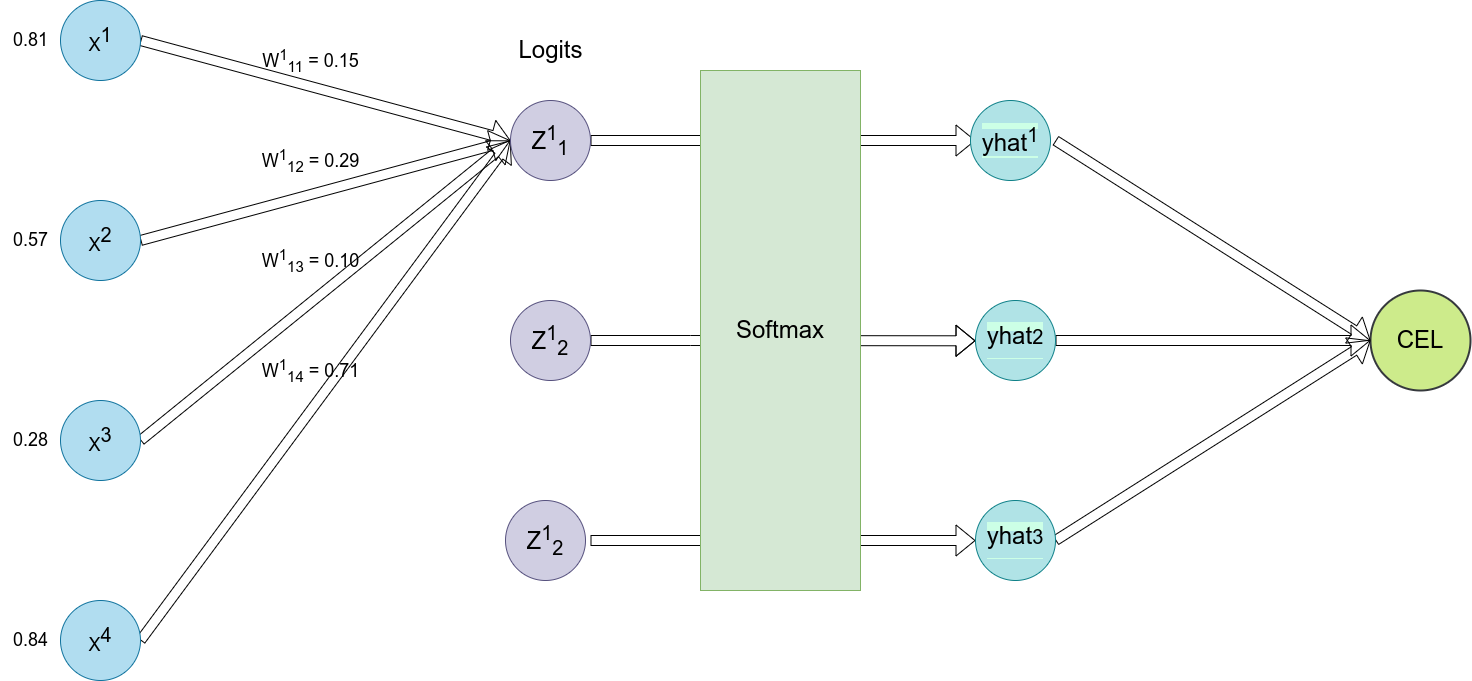

The diagram above was exported from draw.io. Its source (the exported page's mxGraphModel, read from the mxfile embedded in the PNG):
<mxGraphModel dx="3891" dy="-38" grid="1" gridSize="10" guides="1" tooltips="1" connect="1" arrows="1" fold="1" page="1" pageScale="1" pageWidth="827" pageHeight="1169" background="#ffffff" math="1" shadow="0">
  <root>
    <mxCell id="0" />
    <mxCell id="1" parent="0" />
    <mxCell id="iLUpReTnW8xi-fLKqBLY-1" value="" style="shape=flexArrow;endArrow=classic;html=1;rounded=0;exitX=1;exitY=0.5;exitDx=0;exitDy=0;entryX=0;entryY=0.5;entryDx=0;entryDy=0;" edge="1" parent="1">
      <mxGeometry width="50" height="50" relative="1" as="geometry">
        <mxPoint x="737" y="2623" as="sourcePoint" />
        <mxPoint x="1107" y="2723" as="targetPoint" />
        <Array as="points" />
      </mxGeometry>
    </mxCell>
    <mxCell id="iLUpReTnW8xi-fLKqBLY-2" value="" style="shape=flexArrow;endArrow=classic;html=1;rounded=0;exitX=1;exitY=0.5;exitDx=0;exitDy=0;entryX=0;entryY=0.5;entryDx=0;entryDy=0;" edge="1" parent="1">
      <mxGeometry width="50" height="50" relative="1" as="geometry">
        <mxPoint x="737" y="2823" as="sourcePoint" />
        <mxPoint x="1107" y="2723" as="targetPoint" />
      </mxGeometry>
    </mxCell>
    <mxCell id="iLUpReTnW8xi-fLKqBLY-3" value="" style="shape=flexArrow;endArrow=classic;html=1;rounded=0;exitX=1;exitY=0.5;exitDx=0;exitDy=0;" edge="1" parent="1">
      <mxGeometry width="50" height="50" relative="1" as="geometry">
        <mxPoint x="737" y="3023" as="sourcePoint" />
        <mxPoint x="1107" y="2723" as="targetPoint" />
      </mxGeometry>
    </mxCell>
    <mxCell id="iLUpReTnW8xi-fLKqBLY-4" value="" style="shape=flexArrow;endArrow=classic;html=1;rounded=0;exitX=1;exitY=0.5;exitDx=0;exitDy=0;" edge="1" parent="1">
      <mxGeometry width="50" height="50" relative="1" as="geometry">
        <mxPoint x="737" y="3223" as="sourcePoint" />
        <mxPoint x="1107" y="2723" as="targetPoint" />
      </mxGeometry>
    </mxCell>
    <mxCell id="iLUpReTnW8xi-fLKqBLY-5" value="" style="shape=flexArrow;endArrow=classic;html=1;rounded=0;exitX=1;exitY=0.5;exitDx=0;exitDy=0;entryX=0;entryY=0.5;entryDx=0;entryDy=0;" edge="1" parent="1">
      <mxGeometry width="50" height="50" relative="1" as="geometry">
        <mxPoint x="1187" y="2723" as="sourcePoint" />
        <mxPoint x="1572" y="2723" as="targetPoint" />
      </mxGeometry>
    </mxCell>
    <mxCell id="iLUpReTnW8xi-fLKqBLY-6" value="" style="shape=flexArrow;endArrow=classic;html=1;rounded=0;exitX=1;exitY=0.5;exitDx=0;exitDy=0;" edge="1" parent="1">
      <mxGeometry width="50" height="50" relative="1" as="geometry">
        <mxPoint x="1187" y="2923" as="sourcePoint" />
        <mxPoint x="1572.0011833794292" y="2923.3076832047736" as="targetPoint" />
        <Array as="points">
          <mxPoint x="1287" y="2923" />
        </Array>
      </mxGeometry>
    </mxCell>
    <mxCell id="iLUpReTnW8xi-fLKqBLY-7" value="" style="shape=flexArrow;endArrow=classic;html=1;rounded=0;exitX=1;exitY=0.5;exitDx=0;exitDy=0;" edge="1" parent="1">
      <mxGeometry width="50" height="50" relative="1" as="geometry">
        <mxPoint x="1187" y="3123" as="sourcePoint" />
        <mxPoint x="1572" y="3123" as="targetPoint" />
      </mxGeometry>
    </mxCell>
    <mxCell id="iLUpReTnW8xi-fLKqBLY-8" value="&lt;font style=&quot;font-size: 24px;&quot;&gt;CEL&lt;/font&gt;" style="strokeWidth=2;html=1;shape=mxgraph.flowchart.start_2;whiteSpace=wrap;fillColor=#cdeb8b;strokeColor=#36393d;rounded=0;" vertex="1" parent="1">
      <mxGeometry x="1967" y="2873" width="100" height="100" as="geometry" />
    </mxCell>
    <mxCell id="iLUpReTnW8xi-fLKqBLY-9" value="" style="shape=flexArrow;endArrow=classic;html=1;rounded=0;exitX=1;exitY=0.5;exitDx=0;exitDy=0;entryX=0;entryY=0.5;entryDx=0;entryDy=0;entryPerimeter=0;" edge="1" parent="1" target="iLUpReTnW8xi-fLKqBLY-8">
      <mxGeometry width="50" height="50" relative="1" as="geometry">
        <mxPoint x="1652" y="2723" as="sourcePoint" />
        <mxPoint x="1562" y="2893" as="targetPoint" />
      </mxGeometry>
    </mxCell>
    <mxCell id="iLUpReTnW8xi-fLKqBLY-10" value="" style="shape=flexArrow;endArrow=classic;html=1;rounded=0;exitX=1;exitY=0.5;exitDx=0;exitDy=0;" edge="1" parent="1" target="iLUpReTnW8xi-fLKqBLY-8">
      <mxGeometry width="50" height="50" relative="1" as="geometry">
        <mxPoint x="1652" y="2923" as="sourcePoint" />
        <mxPoint x="1562" y="2893" as="targetPoint" />
      </mxGeometry>
    </mxCell>
    <mxCell id="iLUpReTnW8xi-fLKqBLY-11" value="" style="shape=flexArrow;endArrow=classic;html=1;rounded=0;entryX=0;entryY=0.5;entryDx=0;entryDy=0;entryPerimeter=0;exitX=1;exitY=0.5;exitDx=0;exitDy=0;" edge="1" parent="1" target="iLUpReTnW8xi-fLKqBLY-8">
      <mxGeometry width="50" height="50" relative="1" as="geometry">
        <mxPoint x="1652" y="3123" as="sourcePoint" />
        <mxPoint x="1562" y="2893" as="targetPoint" />
      </mxGeometry>
    </mxCell>
    <mxCell id="iLUpReTnW8xi-fLKqBLY-12" value="&lt;font style=&quot;font-size: 24px;&quot;&gt;Softmax&lt;/font&gt;" style="rounded=0;whiteSpace=wrap;html=1;fillColor=#d5e8d4;strokeColor=#82b366;" vertex="1" parent="1">
      <mxGeometry x="1297" y="2653" width="160" height="520" as="geometry" />
    </mxCell>
    <mxCell id="iLUpReTnW8xi-fLKqBLY-13" value="&lt;span style=&quot;background-color: rgb(176, 227, 230);&quot;&gt;yhat&lt;sup&gt;1&lt;/sup&gt;&lt;/span&gt;" style="ellipse;whiteSpace=wrap;html=1;aspect=fixed;labelBackgroundColor=#CCFFE6;fontSize=24;fillColor=#b0e3e6;strokeColor=#0e8088;rounded=0;" vertex="1" parent="1">
      <mxGeometry x="1567" y="2683" width="80" height="80" as="geometry" />
    </mxCell>
    <mxCell id="iLUpReTnW8xi-fLKqBLY-14" value="&lt;span style=&quot;background-color: rgb(176, 227, 230);&quot;&gt;&lt;sup&gt;&lt;span style=&quot;font-size: 24px;&quot;&gt;yhat&lt;/span&gt;2&lt;/sup&gt;&lt;/span&gt;" style="ellipse;whiteSpace=wrap;html=1;aspect=fixed;labelBackgroundColor=#CCFFE6;fontSize=24;fillColor=#b0e3e6;strokeColor=#0e8088;rounded=0;" vertex="1" parent="1">
      <mxGeometry x="1572" y="2883" width="80" height="80" as="geometry" />
    </mxCell>
    <mxCell id="iLUpReTnW8xi-fLKqBLY-15" value="&lt;span style=&quot;background-color: rgb(176, 227, 230);&quot;&gt;&lt;sup&gt;&lt;span style=&quot;font-size: 24px;&quot;&gt;yhat&lt;/span&gt;3&lt;/sup&gt;&lt;/span&gt;" style="ellipse;whiteSpace=wrap;html=1;aspect=fixed;labelBackgroundColor=#CCFFE6;fontSize=24;fillColor=#b0e3e6;strokeColor=#0e8088;rounded=0;" vertex="1" parent="1">
      <mxGeometry x="1572" y="3083" width="80" height="80" as="geometry" />
    </mxCell>
    <mxCell id="iLUpReTnW8xi-fLKqBLY-16" value="W&lt;sup&gt;1&lt;/sup&gt;&lt;sub&gt;11&lt;/sub&gt; = 0.15" style="text;html=1;align=center;verticalAlign=middle;resizable=0;points=[];autosize=1;strokeColor=none;fillColor=none;fontSize=18;rounded=0;" vertex="1" parent="1">
      <mxGeometry x="847" y="2623" width="120" height="40" as="geometry" />
    </mxCell>
    <mxCell id="iLUpReTnW8xi-fLKqBLY-17" value="W&lt;sup&gt;1&lt;/sup&gt;&lt;sub&gt;12&lt;/sub&gt;&amp;nbsp;= 0.29" style="text;html=1;align=center;verticalAlign=middle;resizable=0;points=[];autosize=1;strokeColor=none;fillColor=none;fontSize=18;rounded=0;" vertex="1" parent="1">
      <mxGeometry x="847" y="2723" width="120" height="40" as="geometry" />
    </mxCell>
    <mxCell id="iLUpReTnW8xi-fLKqBLY-18" value="W&lt;sup&gt;1&lt;/sup&gt;&lt;sub&gt;13&lt;/sub&gt;&amp;nbsp;= 0.10" style="text;html=1;align=center;verticalAlign=middle;resizable=0;points=[];autosize=1;strokeColor=none;fillColor=none;fontSize=18;rounded=0;" vertex="1" parent="1">
      <mxGeometry x="847" y="2823" width="120" height="40" as="geometry" />
    </mxCell>
    <mxCell id="iLUpReTnW8xi-fLKqBLY-19" value="W&lt;sup&gt;1&lt;/sup&gt;&lt;sub&gt;14&lt;/sub&gt;&amp;nbsp;= 0.71" style="text;html=1;align=center;verticalAlign=middle;resizable=0;points=[];autosize=1;strokeColor=none;fillColor=none;fontSize=18;rounded=0;" vertex="1" parent="1">
      <mxGeometry x="847" y="2933" width="120" height="40" as="geometry" />
    </mxCell>
    <mxCell id="iLUpReTnW8xi-fLKqBLY-20" value="0.81" style="text;html=1;align=center;verticalAlign=middle;resizable=0;points=[];autosize=1;strokeColor=none;fillColor=none;fontSize=18;rounded=0;" vertex="1" parent="1">
      <mxGeometry x="597" y="2603" width="60" height="40" as="geometry" />
    </mxCell>
    <mxCell id="iLUpReTnW8xi-fLKqBLY-21" value="0.57" style="text;html=1;align=center;verticalAlign=middle;resizable=0;points=[];autosize=1;strokeColor=none;fillColor=none;fontSize=18;rounded=0;" vertex="1" parent="1">
      <mxGeometry x="597" y="2803" width="60" height="40" as="geometry" />
    </mxCell>
    <mxCell id="iLUpReTnW8xi-fLKqBLY-22" value="0.28" style="text;html=1;align=center;verticalAlign=middle;resizable=0;points=[];autosize=1;strokeColor=none;fillColor=none;fontSize=18;rounded=0;" vertex="1" parent="1">
      <mxGeometry x="597" y="3003" width="60" height="40" as="geometry" />
    </mxCell>
    <mxCell id="iLUpReTnW8xi-fLKqBLY-23" value="0.84" style="text;html=1;align=center;verticalAlign=middle;resizable=0;points=[];autosize=1;strokeColor=none;fillColor=none;fontSize=18;rounded=0;" vertex="1" parent="1">
      <mxGeometry x="597" y="3203" width="60" height="40" as="geometry" />
    </mxCell>
    <mxCell id="iLUpReTnW8xi-fLKqBLY-24" value="&lt;font style=&quot;font-size: 24px;&quot;&gt;Logits&lt;/font&gt;" style="text;html=1;align=center;verticalAlign=middle;resizable=0;points=[];autosize=1;strokeColor=none;fillColor=none;fontSize=18;rounded=0;" vertex="1" parent="1">
      <mxGeometry x="1102" y="2613" width="90" height="40" as="geometry" />
    </mxCell>
    <mxCell id="iLUpReTnW8xi-fLKqBLY-25" value="&lt;font style=&quot;font-size: 24px;&quot;&gt;Z&lt;sup&gt;1&lt;/sup&gt;&lt;sub&gt;1&lt;/sub&gt;&lt;/font&gt;" style="ellipse;whiteSpace=wrap;html=1;aspect=fixed;fillColor=#d0cee2;strokeColor=#56517e;rounded=0;" vertex="1" parent="1">
      <mxGeometry x="1107" y="2683" width="80" height="80" as="geometry" />
    </mxCell>
    <mxCell id="iLUpReTnW8xi-fLKqBLY-26" value="&lt;span style=&quot;font-size: 24px;&quot;&gt;Z&lt;/span&gt;&lt;font style=&quot;font-size: 24px;&quot;&gt;&lt;sup&gt;1&lt;/sup&gt;&lt;sub&gt;2&lt;/sub&gt;&lt;/font&gt;" style="ellipse;whiteSpace=wrap;html=1;aspect=fixed;fillColor=#d0cee2;strokeColor=#56517e;rounded=0;" vertex="1" parent="1">
      <mxGeometry x="1107" y="2883" width="80" height="80" as="geometry" />
    </mxCell>
    <mxCell id="iLUpReTnW8xi-fLKqBLY-27" value="&lt;span style=&quot;font-size: 24px;&quot;&gt;Z&lt;/span&gt;&lt;font style=&quot;font-size: 24px;&quot;&gt;&lt;sup&gt;1&lt;/sup&gt;&lt;sub&gt;2&lt;/sub&gt;&lt;/font&gt;" style="ellipse;whiteSpace=wrap;html=1;aspect=fixed;fillColor=#d0cee2;strokeColor=#56517e;rounded=0;" vertex="1" parent="1">
      <mxGeometry x="1102" y="3083" width="80" height="80" as="geometry" />
    </mxCell>
    <mxCell id="iLUpReTnW8xi-fLKqBLY-28" value="&lt;span style=&quot;font-size: 18px;&quot;&gt;X&lt;/span&gt;&lt;sup style=&quot;&quot;&gt;1&lt;/sup&gt;" style="ellipse;whiteSpace=wrap;html=1;aspect=fixed;fontSize=24;fillColor=#b1ddf0;strokeColor=#10739e;rounded=0;" vertex="1" parent="1">
      <mxGeometry x="657" y="2583" width="80" height="80" as="geometry" />
    </mxCell>
    <mxCell id="iLUpReTnW8xi-fLKqBLY-29" value="&lt;span style=&quot;font-size: 18px;&quot;&gt;X&lt;/span&gt;&lt;sup style=&quot;&quot;&gt;4&lt;/sup&gt;" style="ellipse;whiteSpace=wrap;html=1;aspect=fixed;fontSize=24;fillColor=#b1ddf0;strokeColor=#10739e;rounded=0;" vertex="1" parent="1">
      <mxGeometry x="657" y="3183" width="80" height="80" as="geometry" />
    </mxCell>
    <mxCell id="iLUpReTnW8xi-fLKqBLY-30" value="&lt;span style=&quot;font-size: 18px;&quot;&gt;X&lt;/span&gt;&lt;sup style=&quot;&quot;&gt;3&lt;/sup&gt;" style="ellipse;whiteSpace=wrap;html=1;aspect=fixed;fontSize=24;fillColor=#b1ddf0;strokeColor=#10739e;rounded=0;" vertex="1" parent="1">
      <mxGeometry x="657" y="2983" width="80" height="80" as="geometry" />
    </mxCell>
    <mxCell id="iLUpReTnW8xi-fLKqBLY-31" value="&lt;span style=&quot;font-size: 18px;&quot;&gt;X&lt;/span&gt;&lt;sup style=&quot;&quot;&gt;2&lt;/sup&gt;" style="ellipse;whiteSpace=wrap;html=1;aspect=fixed;fontSize=24;fillColor=#b1ddf0;strokeColor=#10739e;rounded=0;" vertex="1" parent="1">
      <mxGeometry x="657" y="2783" width="80" height="80" as="geometry" />
    </mxCell>
  </root>
</mxGraphModel>